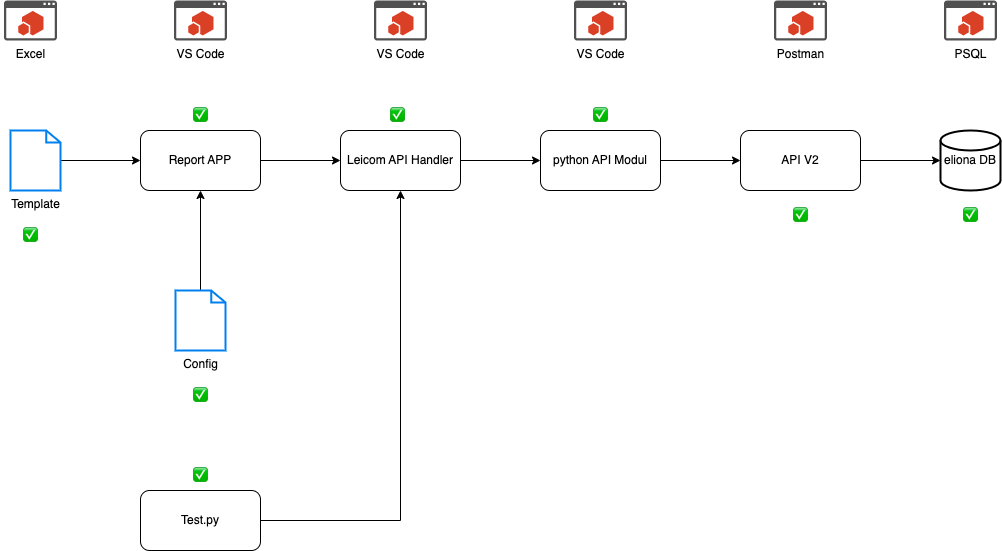

The diagram above was exported from draw.io. Its source (the exported page's mxGraphModel, read from the mxfile embedded in the PNG):
<mxGraphModel dx="2141" dy="886" grid="1" gridSize="10" guides="1" tooltips="1" connect="1" arrows="1" fold="1" page="1" pageScale="1" pageWidth="827" pageHeight="1169" math="0" shadow="0">
  <root>
    <mxCell id="0" />
    <mxCell id="1" parent="0" />
    <mxCell id="NZGhRMDsqNhkol5odYiz-6" style="edgeStyle=orthogonalEdgeStyle;rounded=0;orthogonalLoop=1;jettySize=auto;html=1;entryX=0;entryY=0.5;entryDx=0;entryDy=0;" parent="1" source="NZGhRMDsqNhkol5odYiz-1" target="NZGhRMDsqNhkol5odYiz-2" edge="1">
      <mxGeometry relative="1" as="geometry" />
    </mxCell>
    <mxCell id="NZGhRMDsqNhkol5odYiz-1" value="Template" style="html=1;verticalLabelPosition=bottom;align=center;labelBackgroundColor=#ffffff;verticalAlign=top;strokeWidth=2;strokeColor=#0080F0;shadow=0;dashed=0;shape=mxgraph.ios7.icons.document;" parent="1" vertex="1">
      <mxGeometry x="-290" y="320" width="50" height="60" as="geometry" />
    </mxCell>
    <mxCell id="q9Hf9g-AvQUo-Aw0r0wj-2" style="edgeStyle=orthogonalEdgeStyle;rounded=0;orthogonalLoop=1;jettySize=auto;html=1;" parent="1" source="NZGhRMDsqNhkol5odYiz-2" target="q9Hf9g-AvQUo-Aw0r0wj-1" edge="1">
      <mxGeometry relative="1" as="geometry" />
    </mxCell>
    <mxCell id="NZGhRMDsqNhkol5odYiz-2" value="Report APP" style="rounded=1;whiteSpace=wrap;html=1;" parent="1" vertex="1">
      <mxGeometry x="-160" y="320" width="120" height="60" as="geometry" />
    </mxCell>
    <mxCell id="NZGhRMDsqNhkol5odYiz-8" style="edgeStyle=orthogonalEdgeStyle;rounded=0;orthogonalLoop=1;jettySize=auto;html=1;" parent="1" source="NZGhRMDsqNhkol5odYiz-3" target="NZGhRMDsqNhkol5odYiz-5" edge="1">
      <mxGeometry relative="1" as="geometry" />
    </mxCell>
    <mxCell id="NZGhRMDsqNhkol5odYiz-3" value="API V2" style="rounded=1;whiteSpace=wrap;html=1;" parent="1" vertex="1">
      <mxGeometry x="440" y="320" width="120" height="60" as="geometry" />
    </mxCell>
    <mxCell id="NZGhRMDsqNhkol5odYiz-5" value="eliona DB" style="strokeWidth=2;html=1;shape=mxgraph.flowchart.database;whiteSpace=wrap;" parent="1" vertex="1">
      <mxGeometry x="640" y="320" width="60" height="60" as="geometry" />
    </mxCell>
    <mxCell id="NZGhRMDsqNhkol5odYiz-9" value="✅" style="text;html=1;strokeColor=none;fillColor=none;align=center;verticalAlign=middle;whiteSpace=wrap;rounded=0;" parent="1" vertex="1">
      <mxGeometry x="-300" y="410" width="60" height="30" as="geometry" />
    </mxCell>
    <mxCell id="NZGhRMDsqNhkol5odYiz-10" value="✅" style="text;html=1;strokeColor=none;fillColor=none;align=center;verticalAlign=middle;whiteSpace=wrap;rounded=0;" parent="1" vertex="1">
      <mxGeometry x="470" y="390" width="60" height="30" as="geometry" />
    </mxCell>
    <mxCell id="NZGhRMDsqNhkol5odYiz-11" value="✅" style="text;html=1;strokeColor=none;fillColor=none;align=center;verticalAlign=middle;whiteSpace=wrap;rounded=0;" parent="1" vertex="1">
      <mxGeometry x="640" y="390" width="60" height="30" as="geometry" />
    </mxCell>
    <mxCell id="NZGhRMDsqNhkol5odYiz-12" value="Excel&lt;br&gt;" style="sketch=0;pointerEvents=1;shadow=0;dashed=0;html=1;strokeColor=none;fillColor=#505050;labelPosition=center;verticalLabelPosition=bottom;verticalAlign=top;outlineConnect=0;align=center;shape=mxgraph.office.concepts.app_for_office;" parent="1" vertex="1">
      <mxGeometry x="-296.5" y="190" width="53" height="40" as="geometry" />
    </mxCell>
    <mxCell id="NZGhRMDsqNhkol5odYiz-13" value="VS Code" style="sketch=0;pointerEvents=1;shadow=0;dashed=0;html=1;strokeColor=none;fillColor=#505050;labelPosition=center;verticalLabelPosition=bottom;verticalAlign=top;outlineConnect=0;align=center;shape=mxgraph.office.concepts.app_for_office;" parent="1" vertex="1">
      <mxGeometry x="-126.5" y="190" width="53" height="40" as="geometry" />
    </mxCell>
    <mxCell id="NZGhRMDsqNhkol5odYiz-14" value="Postman" style="sketch=0;pointerEvents=1;shadow=0;dashed=0;html=1;strokeColor=none;fillColor=#505050;labelPosition=center;verticalLabelPosition=bottom;verticalAlign=top;outlineConnect=0;align=center;shape=mxgraph.office.concepts.app_for_office;" parent="1" vertex="1">
      <mxGeometry x="473.5" y="190" width="53" height="40" as="geometry" />
    </mxCell>
    <mxCell id="NZGhRMDsqNhkol5odYiz-15" value="PSQL" style="sketch=0;pointerEvents=1;shadow=0;dashed=0;html=1;strokeColor=none;fillColor=#505050;labelPosition=center;verticalLabelPosition=bottom;verticalAlign=top;outlineConnect=0;align=center;shape=mxgraph.office.concepts.app_for_office;" parent="1" vertex="1">
      <mxGeometry x="643.5" y="190" width="53" height="40" as="geometry" />
    </mxCell>
    <mxCell id="NZGhRMDsqNhkol5odYiz-17" style="edgeStyle=orthogonalEdgeStyle;rounded=0;orthogonalLoop=1;jettySize=auto;html=1;entryX=0.5;entryY=1;entryDx=0;entryDy=0;" parent="1" source="NZGhRMDsqNhkol5odYiz-16" target="NZGhRMDsqNhkol5odYiz-2" edge="1">
      <mxGeometry relative="1" as="geometry" />
    </mxCell>
    <mxCell id="NZGhRMDsqNhkol5odYiz-16" value="Config" style="html=1;verticalLabelPosition=bottom;align=center;labelBackgroundColor=#ffffff;verticalAlign=top;strokeWidth=2;strokeColor=#0080F0;shadow=0;dashed=0;shape=mxgraph.ios7.icons.document;" parent="1" vertex="1">
      <mxGeometry x="-125" y="480" width="50" height="60" as="geometry" />
    </mxCell>
    <mxCell id="q9Hf9g-AvQUo-Aw0r0wj-6" style="edgeStyle=orthogonalEdgeStyle;rounded=0;orthogonalLoop=1;jettySize=auto;html=1;" parent="1" source="q9Hf9g-AvQUo-Aw0r0wj-1" target="q9Hf9g-AvQUo-Aw0r0wj-5" edge="1">
      <mxGeometry relative="1" as="geometry">
        <mxPoint x="400" y="350" as="targetPoint" />
      </mxGeometry>
    </mxCell>
    <mxCell id="q9Hf9g-AvQUo-Aw0r0wj-1" value="Leicom API Handler" style="rounded=1;whiteSpace=wrap;html=1;" parent="1" vertex="1">
      <mxGeometry x="40" y="320" width="120" height="60" as="geometry" />
    </mxCell>
    <mxCell id="q9Hf9g-AvQUo-Aw0r0wj-4" value="VS Code" style="sketch=0;pointerEvents=1;shadow=0;dashed=0;html=1;strokeColor=none;fillColor=#505050;labelPosition=center;verticalLabelPosition=bottom;verticalAlign=top;outlineConnect=0;align=center;shape=mxgraph.office.concepts.app_for_office;" parent="1" vertex="1">
      <mxGeometry x="73.5" y="190" width="53" height="40" as="geometry" />
    </mxCell>
    <mxCell id="q9Hf9g-AvQUo-Aw0r0wj-7" style="edgeStyle=orthogonalEdgeStyle;rounded=0;orthogonalLoop=1;jettySize=auto;html=1;" parent="1" source="q9Hf9g-AvQUo-Aw0r0wj-5" target="NZGhRMDsqNhkol5odYiz-3" edge="1">
      <mxGeometry relative="1" as="geometry" />
    </mxCell>
    <mxCell id="q9Hf9g-AvQUo-Aw0r0wj-5" value="python API Modul" style="rounded=1;whiteSpace=wrap;html=1;" parent="1" vertex="1">
      <mxGeometry x="240" y="320" width="120" height="60" as="geometry" />
    </mxCell>
    <mxCell id="q9Hf9g-AvQUo-Aw0r0wj-8" value="VS Code" style="sketch=0;pointerEvents=1;shadow=0;dashed=0;html=1;strokeColor=none;fillColor=#505050;labelPosition=center;verticalLabelPosition=bottom;verticalAlign=top;outlineConnect=0;align=center;shape=mxgraph.office.concepts.app_for_office;" parent="1" vertex="1">
      <mxGeometry x="273.5" y="190" width="53" height="40" as="geometry" />
    </mxCell>
    <mxCell id="q9Hf9g-AvQUo-Aw0r0wj-9" value="✅" style="text;html=1;strokeColor=none;fillColor=none;align=center;verticalAlign=middle;whiteSpace=wrap;rounded=0;" parent="1" vertex="1">
      <mxGeometry x="-130" y="570" width="60" height="30" as="geometry" />
    </mxCell>
    <mxCell id="q9Hf9g-AvQUo-Aw0r0wj-10" value="✅" style="text;html=1;strokeColor=none;fillColor=none;align=center;verticalAlign=middle;whiteSpace=wrap;rounded=0;" parent="1" vertex="1">
      <mxGeometry x="-130" y="290" width="60" height="30" as="geometry" />
    </mxCell>
    <mxCell id="q9Hf9g-AvQUo-Aw0r0wj-12" style="edgeStyle=orthogonalEdgeStyle;rounded=0;orthogonalLoop=1;jettySize=auto;html=1;entryX=0.5;entryY=1;entryDx=0;entryDy=0;" parent="1" source="q9Hf9g-AvQUo-Aw0r0wj-11" target="q9Hf9g-AvQUo-Aw0r0wj-1" edge="1">
      <mxGeometry relative="1" as="geometry" />
    </mxCell>
    <mxCell id="q9Hf9g-AvQUo-Aw0r0wj-11" value="Test.py" style="rounded=1;whiteSpace=wrap;html=1;" parent="1" vertex="1">
      <mxGeometry x="-160" y="680" width="120" height="60" as="geometry" />
    </mxCell>
    <mxCell id="q9Hf9g-AvQUo-Aw0r0wj-13" value="✅" style="text;html=1;strokeColor=none;fillColor=none;align=center;verticalAlign=middle;whiteSpace=wrap;rounded=0;" parent="1" vertex="1">
      <mxGeometry x="-130" y="650" width="60" height="30" as="geometry" />
    </mxCell>
    <mxCell id="q9Hf9g-AvQUo-Aw0r0wj-14" value="✅" style="text;html=1;strokeColor=none;fillColor=none;align=center;verticalAlign=middle;whiteSpace=wrap;rounded=0;" parent="1" vertex="1">
      <mxGeometry x="66.5" y="290" width="60" height="30" as="geometry" />
    </mxCell>
    <mxCell id="q9Hf9g-AvQUo-Aw0r0wj-15" value="✅" style="text;html=1;strokeColor=none;fillColor=none;align=center;verticalAlign=middle;whiteSpace=wrap;rounded=0;" parent="1" vertex="1">
      <mxGeometry x="270" y="290" width="60" height="30" as="geometry" />
    </mxCell>
  </root>
</mxGraphModel>